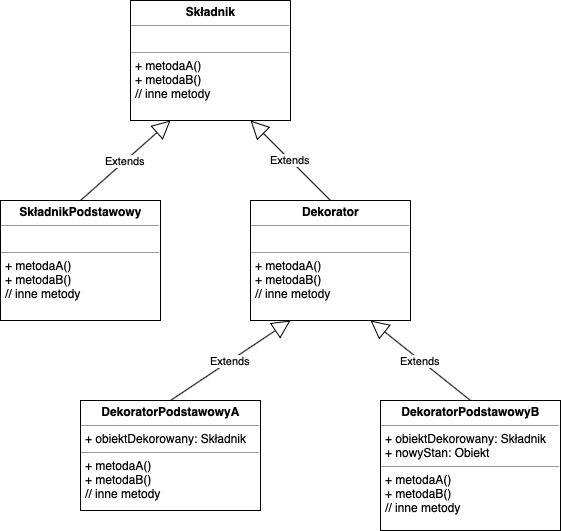

The diagram above was exported from draw.io. Its source (the exported page's mxGraphModel, read from the mxfile embedded in the PNG):
<mxGraphModel dx="932" dy="623" grid="1" gridSize="10" guides="1" tooltips="1" connect="1" arrows="1" fold="1" page="1" pageScale="1" pageWidth="827" pageHeight="1169" math="0" shadow="0">
  <root>
    <mxCell id="0" />
    <mxCell id="1" parent="0" />
    <mxCell id="ZN5HB-XWGu7gJKCjXwGd-3" value="&lt;p style=&quot;margin: 0px ; margin-top: 4px ; text-align: center&quot;&gt;&lt;b&gt;Składnik&lt;/b&gt;&lt;/p&gt;&lt;hr size=&quot;1&quot;&gt;&lt;p style=&quot;margin: 0px ; margin-left: 4px&quot;&gt;&lt;br&gt;&lt;/p&gt;&lt;hr size=&quot;1&quot;&gt;&lt;p style=&quot;margin: 0px ; margin-left: 4px&quot;&gt;+ metodaA()&lt;/p&gt;&lt;p style=&quot;margin: 0px ; margin-left: 4px&quot;&gt;+ metodaB()&lt;/p&gt;&lt;p style=&quot;margin: 0px ; margin-left: 4px&quot;&gt;// inne metody&lt;/p&gt;" style="verticalAlign=top;align=left;overflow=fill;fontSize=12;fontFamily=Helvetica;html=1;" vertex="1" parent="1">
      <mxGeometry x="320" y="20" width="160" height="120" as="geometry" />
    </mxCell>
    <mxCell id="ZN5HB-XWGu7gJKCjXwGd-4" value="&lt;p style=&quot;margin: 0px ; margin-top: 4px ; text-align: center&quot;&gt;&lt;b&gt;Dekorator&lt;/b&gt;&lt;/p&gt;&lt;hr size=&quot;1&quot;&gt;&lt;p style=&quot;margin: 0px ; margin-left: 4px&quot;&gt;&lt;br&gt;&lt;/p&gt;&lt;hr size=&quot;1&quot;&gt;&lt;p style=&quot;margin: 0px ; margin-left: 4px&quot;&gt;+ metodaA()&lt;/p&gt;&lt;p style=&quot;margin: 0px ; margin-left: 4px&quot;&gt;+ metodaB()&lt;/p&gt;&lt;p style=&quot;margin: 0px ; margin-left: 4px&quot;&gt;// inne metody&lt;/p&gt;" style="verticalAlign=top;align=left;overflow=fill;fontSize=12;fontFamily=Helvetica;html=1;" vertex="1" parent="1">
      <mxGeometry x="440" y="220" width="160" height="120" as="geometry" />
    </mxCell>
    <mxCell id="ZN5HB-XWGu7gJKCjXwGd-5" value="&lt;p style=&quot;margin: 0px ; margin-top: 4px ; text-align: center&quot;&gt;&lt;b&gt;SkładnikPodstawowy&lt;/b&gt;&lt;/p&gt;&lt;hr size=&quot;1&quot;&gt;&lt;p style=&quot;margin: 0px ; margin-left: 4px&quot;&gt;&lt;br&gt;&lt;/p&gt;&lt;hr size=&quot;1&quot;&gt;&lt;p style=&quot;margin: 0px ; margin-left: 4px&quot;&gt;+ metodaA()&lt;/p&gt;&lt;p style=&quot;margin: 0px ; margin-left: 4px&quot;&gt;+ metodaB()&lt;/p&gt;&lt;p style=&quot;margin: 0px ; margin-left: 4px&quot;&gt;// inne metody&lt;/p&gt;" style="verticalAlign=top;align=left;overflow=fill;fontSize=12;fontFamily=Helvetica;html=1;" vertex="1" parent="1">
      <mxGeometry x="190" y="220" width="160" height="120" as="geometry" />
    </mxCell>
    <mxCell id="ZN5HB-XWGu7gJKCjXwGd-9" value="&lt;p style=&quot;margin: 0px ; margin-top: 4px ; text-align: center&quot;&gt;&lt;b&gt;DekoratorPodstawowyA&lt;/b&gt;&lt;/p&gt;&lt;hr size=&quot;1&quot;&gt;&lt;p style=&quot;margin: 0px ; margin-left: 4px&quot;&gt;+ obiektDekorowany: Składnik&lt;/p&gt;&lt;hr size=&quot;1&quot;&gt;&lt;p style=&quot;margin: 0px ; margin-left: 4px&quot;&gt;+ metodaA()&lt;br&gt;&lt;/p&gt;&lt;p style=&quot;margin: 0px 0px 0px 4px&quot;&gt;+ metodaB()&lt;/p&gt;&lt;p style=&quot;margin: 0px 0px 0px 4px&quot;&gt;// inne metody&lt;/p&gt;" style="verticalAlign=top;align=left;overflow=fill;fontSize=12;fontFamily=Helvetica;html=1;" vertex="1" parent="1">
      <mxGeometry x="270" y="420" width="180" height="110" as="geometry" />
    </mxCell>
    <mxCell id="ZN5HB-XWGu7gJKCjXwGd-10" value="&lt;p style=&quot;margin: 0px ; margin-top: 4px ; text-align: center&quot;&gt;&lt;b&gt;DekoratorPodstawowyB&lt;/b&gt;&lt;/p&gt;&lt;hr size=&quot;1&quot;&gt;&lt;p style=&quot;margin: 0px ; margin-left: 4px&quot;&gt;+ obiektDekorowany: Składnik&lt;/p&gt;&lt;p style=&quot;margin: 0px ; margin-left: 4px&quot;&gt;+ nowyStan: Obiekt&lt;/p&gt;&lt;hr size=&quot;1&quot;&gt;&lt;p style=&quot;margin: 0px ; margin-left: 4px&quot;&gt;+ metodaA()&lt;br&gt;&lt;/p&gt;&lt;p style=&quot;margin: 0px 0px 0px 4px&quot;&gt;+ metodaB()&lt;/p&gt;&lt;p style=&quot;margin: 0px 0px 0px 4px&quot;&gt;// inne metody&lt;/p&gt;" style="verticalAlign=top;align=left;overflow=fill;fontSize=12;fontFamily=Helvetica;html=1;" vertex="1" parent="1">
      <mxGeometry x="570" y="420" width="180" height="130" as="geometry" />
    </mxCell>
    <mxCell id="ZN5HB-XWGu7gJKCjXwGd-18" value="Extends" style="endArrow=block;endSize=16;endFill=0;html=1;exitX=0.5;exitY=0;exitDx=0;exitDy=0;entryX=0.25;entryY=1;entryDx=0;entryDy=0;" edge="1" parent="1" source="ZN5HB-XWGu7gJKCjXwGd-5" target="ZN5HB-XWGu7gJKCjXwGd-3">
      <mxGeometry width="160" relative="1" as="geometry">
        <mxPoint x="160" y="530" as="sourcePoint" />
        <mxPoint x="320" y="530" as="targetPoint" />
      </mxGeometry>
    </mxCell>
    <mxCell id="ZN5HB-XWGu7gJKCjXwGd-19" value="Extends" style="endArrow=block;endSize=16;endFill=0;html=1;exitX=0.5;exitY=0;exitDx=0;exitDy=0;entryX=0.75;entryY=1;entryDx=0;entryDy=0;" edge="1" parent="1" source="ZN5HB-XWGu7gJKCjXwGd-4" target="ZN5HB-XWGu7gJKCjXwGd-3">
      <mxGeometry width="160" relative="1" as="geometry">
        <mxPoint x="190" y="530" as="sourcePoint" />
        <mxPoint x="350" y="530" as="targetPoint" />
      </mxGeometry>
    </mxCell>
    <mxCell id="ZN5HB-XWGu7gJKCjXwGd-20" value="Extends" style="endArrow=block;endSize=16;endFill=0;html=1;exitX=0.5;exitY=0;exitDx=0;exitDy=0;entryX=0.25;entryY=1;entryDx=0;entryDy=0;" edge="1" parent="1" source="ZN5HB-XWGu7gJKCjXwGd-9" target="ZN5HB-XWGu7gJKCjXwGd-4">
      <mxGeometry width="160" relative="1" as="geometry">
        <mxPoint x="190" y="550" as="sourcePoint" />
        <mxPoint x="350" y="550" as="targetPoint" />
      </mxGeometry>
    </mxCell>
    <mxCell id="ZN5HB-XWGu7gJKCjXwGd-21" value="Extends" style="endArrow=block;endSize=16;endFill=0;html=1;exitX=0.5;exitY=0;exitDx=0;exitDy=0;entryX=0.75;entryY=1;entryDx=0;entryDy=0;" edge="1" parent="1" source="ZN5HB-XWGu7gJKCjXwGd-10" target="ZN5HB-XWGu7gJKCjXwGd-4">
      <mxGeometry width="160" relative="1" as="geometry">
        <mxPoint x="190" y="570" as="sourcePoint" />
        <mxPoint x="350" y="570" as="targetPoint" />
      </mxGeometry>
    </mxCell>
  </root>
</mxGraphModel>